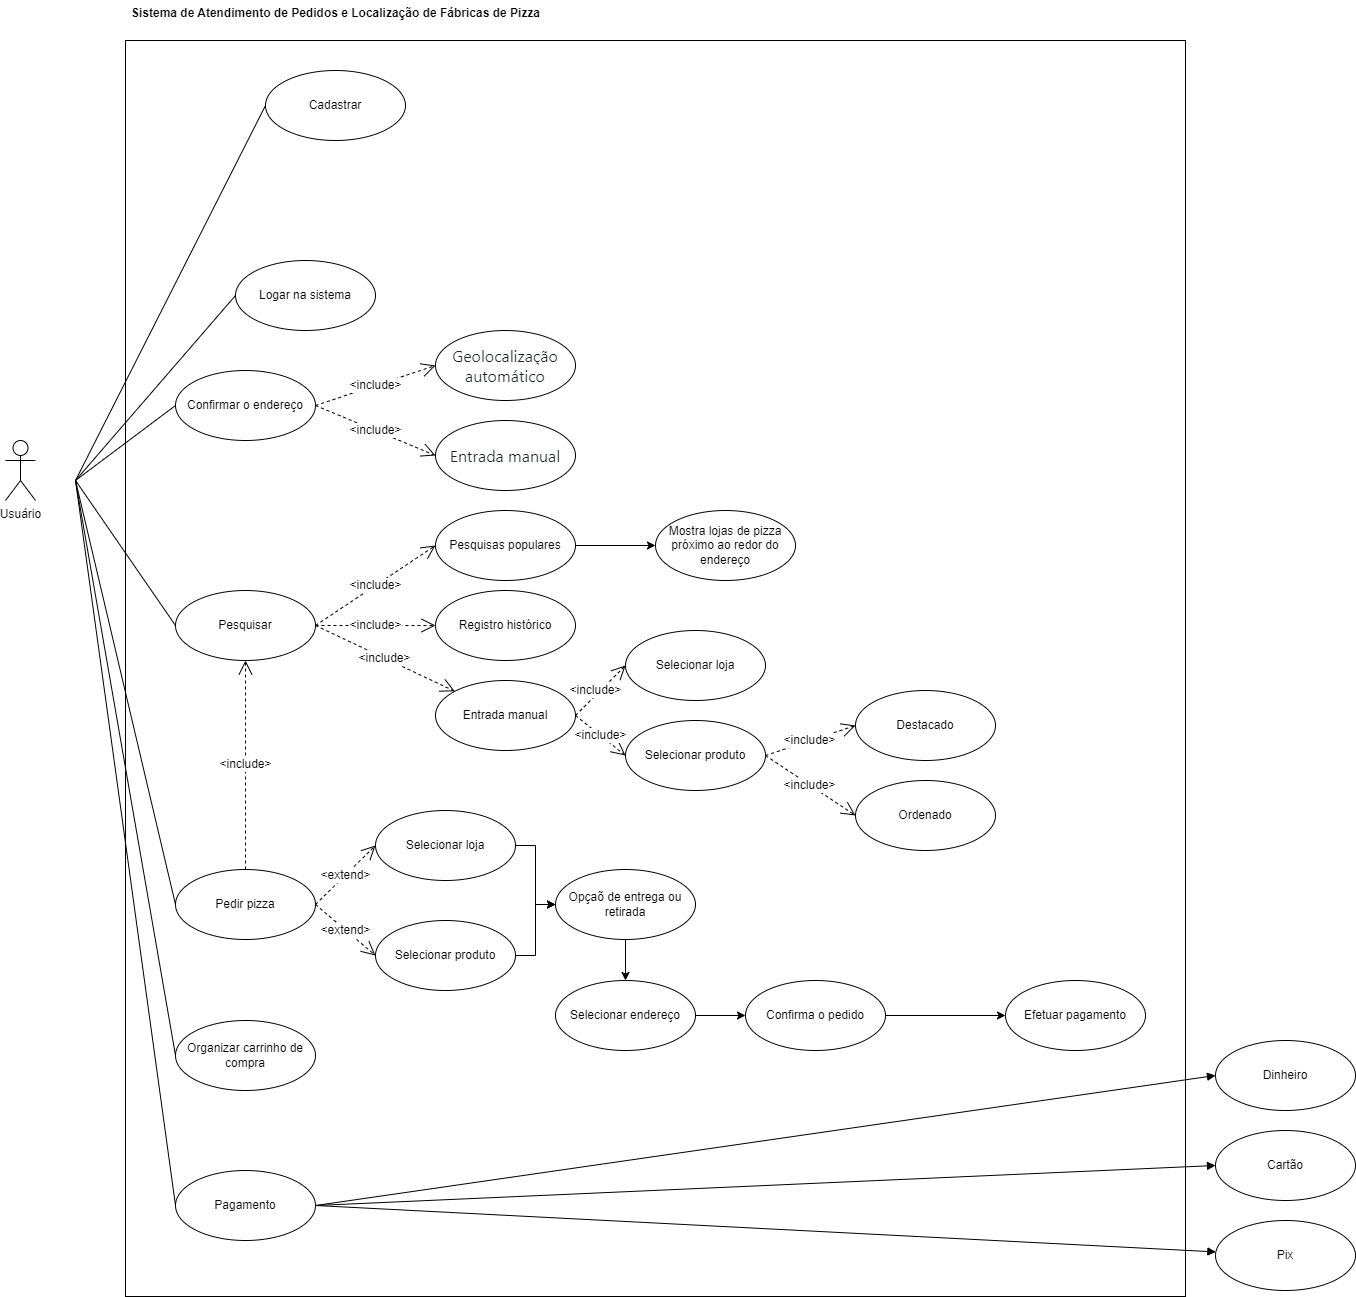

The diagram above was exported from draw.io. Its source (the exported page's mxGraphModel, read from the mxfile embedded in the PNG):
<mxGraphModel dx="1323" dy="838" grid="1" gridSize="10" guides="1" tooltips="1" connect="1" arrows="1" fold="1" page="1" pageScale="1" pageWidth="827" pageHeight="1169" math="0" shadow="0">
  <root>
    <mxCell id="0" />
    <mxCell id="1" parent="0" />
    <mxCell id="7M9plSGV7-tginBBhS93-103" value="" style="rounded=0;whiteSpace=wrap;html=1;" parent="1" vertex="1">
      <mxGeometry x="150" y="340" width="1060" height="1256" as="geometry" />
    </mxCell>
    <mxCell id="nVXbYkoQ79gxGgSRIiqd-21" value="Usuário" style="shape=umlActor;verticalLabelPosition=bottom;verticalAlign=top;html=1;" parent="1" vertex="1">
      <mxGeometry x="30" y="740" width="30" height="60" as="geometry" />
    </mxCell>
    <mxCell id="7M9plSGV7-tginBBhS93-3" value="Cadastrar" style="ellipse;whiteSpace=wrap;html=1;" parent="1" vertex="1">
      <mxGeometry x="290" y="370" width="140" height="70" as="geometry" />
    </mxCell>
    <mxCell id="7M9plSGV7-tginBBhS93-6" value="Logar na sistema" style="ellipse;whiteSpace=wrap;html=1;" parent="1" vertex="1">
      <mxGeometry x="260" y="560" width="140" height="70" as="geometry" />
    </mxCell>
    <mxCell id="7M9plSGV7-tginBBhS93-7" value="Confirmar o endereço" style="ellipse;whiteSpace=wrap;html=1;" parent="1" vertex="1">
      <mxGeometry x="200" y="670" width="140" height="70" as="geometry" />
    </mxCell>
    <mxCell id="7M9plSGV7-tginBBhS93-8" value="Pesquisar&lt;br&gt;" style="ellipse;whiteSpace=wrap;html=1;" parent="1" vertex="1">
      <mxGeometry x="200" y="890" width="140" height="70" as="geometry" />
    </mxCell>
    <mxCell id="7M9plSGV7-tginBBhS93-9" value="Pedir pizza&lt;br&gt;" style="ellipse;whiteSpace=wrap;html=1;" parent="1" vertex="1">
      <mxGeometry x="200" y="1169" width="140" height="70" as="geometry" />
    </mxCell>
    <mxCell id="7M9plSGV7-tginBBhS93-10" value="Organizar carrinho de compra" style="ellipse;whiteSpace=wrap;html=1;" parent="1" vertex="1">
      <mxGeometry x="200" y="1320" width="140" height="70" as="geometry" />
    </mxCell>
    <mxCell id="7M9plSGV7-tginBBhS93-11" value="&lt;div style=&quot;&quot;&gt;&lt;font face=&quot;-apple-system, BlinkMacSystemFont, Segoe UI, Noto Sans, Helvetica, Arial, sans-serif, Apple Color Emoji, Segoe UI Emoji&quot; color=&quot;#1f2328&quot;&gt;&lt;span style=&quot;font-size: 16px; background-color: rgb(255, 255, 255);&quot;&gt;Geolocalização automático&lt;/span&gt;&lt;/font&gt;&lt;/div&gt;" style="ellipse;whiteSpace=wrap;html=1;align=center;" parent="1" vertex="1">
      <mxGeometry x="460" y="630" width="140" height="70" as="geometry" />
    </mxCell>
    <mxCell id="7M9plSGV7-tginBBhS93-16" value="&lt;div style=&quot;&quot;&gt;&lt;font face=&quot;-apple-system, BlinkMacSystemFont, Segoe UI, Noto Sans, Helvetica, Arial, sans-serif, Apple Color Emoji, Segoe UI Emoji&quot; color=&quot;#1f2328&quot;&gt;&lt;span style=&quot;font-size: 16px; background-color: rgb(255, 255, 255);&quot;&gt;Entrada manual&lt;/span&gt;&lt;/font&gt;&lt;/div&gt;" style="ellipse;whiteSpace=wrap;html=1;align=center;" parent="1" vertex="1">
      <mxGeometry x="460" y="720" width="140" height="70" as="geometry" />
    </mxCell>
    <mxCell id="7M9plSGV7-tginBBhS93-21" value="&amp;lt;include&amp;gt;" style="endArrow=open;endSize=12;dashed=1;html=1;rounded=0;exitX=1;exitY=0.5;exitDx=0;exitDy=0;entryX=0;entryY=0.5;entryDx=0;entryDy=0;" parent="1" source="7M9plSGV7-tginBBhS93-7" target="7M9plSGV7-tginBBhS93-11" edge="1">
      <mxGeometry width="160" relative="1" as="geometry">
        <mxPoint x="440" y="680" as="sourcePoint" />
        <mxPoint x="600" y="680" as="targetPoint" />
      </mxGeometry>
    </mxCell>
    <mxCell id="7M9plSGV7-tginBBhS93-22" value="&amp;lt;include&amp;gt;" style="endArrow=open;endSize=12;dashed=1;html=1;rounded=0;exitX=1;exitY=0.5;exitDx=0;exitDy=0;entryX=0;entryY=0.5;entryDx=0;entryDy=0;" parent="1" source="7M9plSGV7-tginBBhS93-7" target="7M9plSGV7-tginBBhS93-16" edge="1">
      <mxGeometry width="160" relative="1" as="geometry">
        <mxPoint x="440" y="680" as="sourcePoint" />
        <mxPoint x="600" y="680" as="targetPoint" />
        <mxPoint as="offset" />
      </mxGeometry>
    </mxCell>
    <mxCell id="7M9plSGV7-tginBBhS93-106" value="" style="edgeStyle=orthogonalEdgeStyle;rounded=0;orthogonalLoop=1;jettySize=auto;html=1;" parent="1" source="7M9plSGV7-tginBBhS93-35" target="7M9plSGV7-tginBBhS93-105" edge="1">
      <mxGeometry relative="1" as="geometry" />
    </mxCell>
    <mxCell id="7M9plSGV7-tginBBhS93-35" value="Pesquisas populares" style="ellipse;whiteSpace=wrap;html=1;" parent="1" vertex="1">
      <mxGeometry x="460" y="810" width="140" height="70" as="geometry" />
    </mxCell>
    <mxCell id="7M9plSGV7-tginBBhS93-37" value="&amp;lt;include&amp;gt;" style="endArrow=open;endSize=12;dashed=1;html=1;rounded=0;entryX=0;entryY=0.5;entryDx=0;entryDy=0;exitX=1;exitY=0.5;exitDx=0;exitDy=0;" parent="1" source="7M9plSGV7-tginBBhS93-8" target="7M9plSGV7-tginBBhS93-35" edge="1">
      <mxGeometry width="160" relative="1" as="geometry">
        <mxPoint x="330" y="980" as="sourcePoint" />
        <mxPoint x="490" y="980" as="targetPoint" />
      </mxGeometry>
    </mxCell>
    <mxCell id="7M9plSGV7-tginBBhS93-38" value="Registro histórico" style="ellipse;whiteSpace=wrap;html=1;" parent="1" vertex="1">
      <mxGeometry x="460" y="890" width="140" height="70" as="geometry" />
    </mxCell>
    <mxCell id="7M9plSGV7-tginBBhS93-40" value="&amp;lt;include&amp;gt;" style="endArrow=open;endSize=12;dashed=1;html=1;rounded=0;exitX=1;exitY=0.5;exitDx=0;exitDy=0;entryX=0;entryY=0.5;entryDx=0;entryDy=0;" parent="1" source="7M9plSGV7-tginBBhS93-8" target="7M9plSGV7-tginBBhS93-38" edge="1">
      <mxGeometry width="160" relative="1" as="geometry">
        <mxPoint x="390" y="940" as="sourcePoint" />
        <mxPoint x="550" y="940" as="targetPoint" />
      </mxGeometry>
    </mxCell>
    <mxCell id="7M9plSGV7-tginBBhS93-41" value="&amp;lt;include&amp;gt;" style="endArrow=open;endSize=12;dashed=1;html=1;rounded=0;exitX=1;exitY=0.5;exitDx=0;exitDy=0;" parent="1" source="7M9plSGV7-tginBBhS93-8" target="7M9plSGV7-tginBBhS93-42" edge="1">
      <mxGeometry width="160" relative="1" as="geometry">
        <mxPoint x="430" y="1080" as="sourcePoint" />
        <mxPoint x="460" y="1010" as="targetPoint" />
      </mxGeometry>
    </mxCell>
    <mxCell id="7M9plSGV7-tginBBhS93-42" value="Entrada manual" style="ellipse;whiteSpace=wrap;html=1;" parent="1" vertex="1">
      <mxGeometry x="460" y="980" width="140" height="70" as="geometry" />
    </mxCell>
    <mxCell id="7M9plSGV7-tginBBhS93-47" value="&amp;lt;include&amp;gt;" style="endArrow=open;endSize=12;dashed=1;html=1;rounded=0;entryX=0.5;entryY=1;entryDx=0;entryDy=0;exitX=0.5;exitY=0;exitDx=0;exitDy=0;" parent="1" source="7M9plSGV7-tginBBhS93-9" target="7M9plSGV7-tginBBhS93-8" edge="1">
      <mxGeometry width="160" relative="1" as="geometry">
        <mxPoint x="450" y="1120" as="sourcePoint" />
        <mxPoint x="610" y="1120" as="targetPoint" />
      </mxGeometry>
    </mxCell>
    <mxCell id="7M9plSGV7-tginBBhS93-85" value="" style="edgeStyle=orthogonalEdgeStyle;rounded=0;orthogonalLoop=1;jettySize=auto;html=1;" parent="1" source="7M9plSGV7-tginBBhS93-49" target="7M9plSGV7-tginBBhS93-54" edge="1">
      <mxGeometry relative="1" as="geometry" />
    </mxCell>
    <mxCell id="7M9plSGV7-tginBBhS93-49" value="Selecionar loja" style="ellipse;whiteSpace=wrap;html=1;" parent="1" vertex="1">
      <mxGeometry x="400" y="1110" width="140" height="70" as="geometry" />
    </mxCell>
    <mxCell id="7M9plSGV7-tginBBhS93-51" value="&amp;lt;extend&amp;gt;" style="endArrow=open;endSize=12;dashed=1;html=1;rounded=0;exitX=1;exitY=0.5;exitDx=0;exitDy=0;entryX=0;entryY=0.5;entryDx=0;entryDy=0;" parent="1" source="7M9plSGV7-tginBBhS93-9" target="7M9plSGV7-tginBBhS93-49" edge="1">
      <mxGeometry width="160" relative="1" as="geometry">
        <mxPoint x="440" y="1040" as="sourcePoint" />
        <mxPoint x="600" y="1040" as="targetPoint" />
      </mxGeometry>
    </mxCell>
    <mxCell id="7M9plSGV7-tginBBhS93-84" value="" style="edgeStyle=orthogonalEdgeStyle;rounded=0;orthogonalLoop=1;jettySize=auto;html=1;" parent="1" source="7M9plSGV7-tginBBhS93-52" target="7M9plSGV7-tginBBhS93-54" edge="1">
      <mxGeometry relative="1" as="geometry" />
    </mxCell>
    <mxCell id="7M9plSGV7-tginBBhS93-52" value="Selecionar produto" style="ellipse;whiteSpace=wrap;html=1;" parent="1" vertex="1">
      <mxGeometry x="400" y="1220" width="140" height="70" as="geometry" />
    </mxCell>
    <mxCell id="7M9plSGV7-tginBBhS93-86" value="" style="edgeStyle=orthogonalEdgeStyle;rounded=0;orthogonalLoop=1;jettySize=auto;html=1;" parent="1" source="7M9plSGV7-tginBBhS93-54" target="7M9plSGV7-tginBBhS93-59" edge="1">
      <mxGeometry relative="1" as="geometry" />
    </mxCell>
    <mxCell id="7M9plSGV7-tginBBhS93-54" value="Opçaõ de entrega ou retirada" style="ellipse;whiteSpace=wrap;html=1;" parent="1" vertex="1">
      <mxGeometry x="580" y="1169" width="140" height="70" as="geometry" />
    </mxCell>
    <mxCell id="7M9plSGV7-tginBBhS93-56" value="&amp;lt;extend&amp;gt;" style="endArrow=open;endSize=12;dashed=1;html=1;rounded=0;exitX=1;exitY=0.5;exitDx=0;exitDy=0;entryX=0;entryY=0.5;entryDx=0;entryDy=0;" parent="1" source="7M9plSGV7-tginBBhS93-9" target="7M9plSGV7-tginBBhS93-52" edge="1">
      <mxGeometry width="160" relative="1" as="geometry">
        <mxPoint x="350" y="1185" as="sourcePoint" />
        <mxPoint x="470" y="1105" as="targetPoint" />
      </mxGeometry>
    </mxCell>
    <mxCell id="7M9plSGV7-tginBBhS93-88" value="" style="edgeStyle=orthogonalEdgeStyle;rounded=0;orthogonalLoop=1;jettySize=auto;html=1;" parent="1" source="7M9plSGV7-tginBBhS93-59" target="7M9plSGV7-tginBBhS93-87" edge="1">
      <mxGeometry relative="1" as="geometry" />
    </mxCell>
    <mxCell id="7M9plSGV7-tginBBhS93-59" value="Selecionar endereço" style="ellipse;whiteSpace=wrap;html=1;" parent="1" vertex="1">
      <mxGeometry x="580" y="1280" width="140" height="70" as="geometry" />
    </mxCell>
    <mxCell id="7M9plSGV7-tginBBhS93-60" value="Selecionar loja" style="ellipse;whiteSpace=wrap;html=1;" parent="1" vertex="1">
      <mxGeometry x="650" y="930" width="140" height="70" as="geometry" />
    </mxCell>
    <mxCell id="7M9plSGV7-tginBBhS93-62" value="Selecionar produto" style="ellipse;whiteSpace=wrap;html=1;" parent="1" vertex="1">
      <mxGeometry x="650" y="1020" width="140" height="70" as="geometry" />
    </mxCell>
    <mxCell id="7M9plSGV7-tginBBhS93-64" value="&amp;lt;include&amp;gt;" style="endArrow=open;endSize=12;dashed=1;html=1;rounded=0;exitX=1;exitY=0.5;exitDx=0;exitDy=0;entryX=0;entryY=0.5;entryDx=0;entryDy=0;" parent="1" source="7M9plSGV7-tginBBhS93-42" target="7M9plSGV7-tginBBhS93-62" edge="1">
      <mxGeometry x="-0.0035" width="160" relative="1" as="geometry">
        <mxPoint x="600" y="1040" as="sourcePoint" />
        <mxPoint x="760" y="1040" as="targetPoint" />
        <mxPoint as="offset" />
      </mxGeometry>
    </mxCell>
    <mxCell id="7M9plSGV7-tginBBhS93-65" value="&amp;lt;include&amp;gt;" style="endArrow=open;endSize=12;dashed=1;html=1;rounded=0;exitX=1;exitY=0.5;exitDx=0;exitDy=0;entryX=0;entryY=0.5;entryDx=0;entryDy=0;" parent="1" source="7M9plSGV7-tginBBhS93-42" target="7M9plSGV7-tginBBhS93-60" edge="1">
      <mxGeometry x="-0.1" y="4" width="160" relative="1" as="geometry">
        <mxPoint x="600" y="1040" as="sourcePoint" />
        <mxPoint x="760" y="1040" as="targetPoint" />
        <mxPoint as="offset" />
      </mxGeometry>
    </mxCell>
    <mxCell id="7M9plSGV7-tginBBhS93-66" value="" style="endArrow=none;html=1;rounded=0;entryX=0;entryY=0.5;entryDx=0;entryDy=0;" parent="1" target="7M9plSGV7-tginBBhS93-3" edge="1">
      <mxGeometry width="50" height="50" relative="1" as="geometry">
        <mxPoint x="100" y="780" as="sourcePoint" />
        <mxPoint x="740" y="140" as="targetPoint" />
      </mxGeometry>
    </mxCell>
    <mxCell id="7M9plSGV7-tginBBhS93-67" value="" style="endArrow=none;html=1;rounded=0;entryX=0;entryY=0.5;entryDx=0;entryDy=0;" parent="1" target="7M9plSGV7-tginBBhS93-6" edge="1">
      <mxGeometry width="50" height="50" relative="1" as="geometry">
        <mxPoint x="100" y="780" as="sourcePoint" />
        <mxPoint x="520" y="470" as="targetPoint" />
      </mxGeometry>
    </mxCell>
    <mxCell id="7M9plSGV7-tginBBhS93-68" value="" style="endArrow=none;html=1;rounded=0;entryX=0;entryY=0.5;entryDx=0;entryDy=0;" parent="1" target="7M9plSGV7-tginBBhS93-7" edge="1">
      <mxGeometry width="50" height="50" relative="1" as="geometry">
        <mxPoint x="100" y="780" as="sourcePoint" />
        <mxPoint x="520" y="590" as="targetPoint" />
      </mxGeometry>
    </mxCell>
    <mxCell id="7M9plSGV7-tginBBhS93-69" value="" style="endArrow=none;html=1;rounded=0;entryX=0;entryY=0.5;entryDx=0;entryDy=0;" parent="1" target="7M9plSGV7-tginBBhS93-8" edge="1">
      <mxGeometry width="50" height="50" relative="1" as="geometry">
        <mxPoint x="100" y="780" as="sourcePoint" />
        <mxPoint x="520" y="710" as="targetPoint" />
      </mxGeometry>
    </mxCell>
    <mxCell id="7M9plSGV7-tginBBhS93-70" value="" style="endArrow=none;html=1;rounded=0;entryX=0;entryY=0.5;entryDx=0;entryDy=0;" parent="1" target="7M9plSGV7-tginBBhS93-9" edge="1">
      <mxGeometry width="50" height="50" relative="1" as="geometry">
        <mxPoint x="100" y="780" as="sourcePoint" />
        <mxPoint x="520" y="1060" as="targetPoint" />
      </mxGeometry>
    </mxCell>
    <mxCell id="7M9plSGV7-tginBBhS93-71" value="" style="endArrow=none;html=1;rounded=0;entryX=0;entryY=0.5;entryDx=0;entryDy=0;" parent="1" target="7M9plSGV7-tginBBhS93-10" edge="1">
      <mxGeometry width="50" height="50" relative="1" as="geometry">
        <mxPoint x="100" y="780" as="sourcePoint" />
        <mxPoint x="580" y="1100" as="targetPoint" />
      </mxGeometry>
    </mxCell>
    <mxCell id="7M9plSGV7-tginBBhS93-72" value="Destacado" style="ellipse;whiteSpace=wrap;html=1;" parent="1" vertex="1">
      <mxGeometry x="880" y="990" width="140" height="70" as="geometry" />
    </mxCell>
    <mxCell id="7M9plSGV7-tginBBhS93-74" value="Ordenado" style="ellipse;whiteSpace=wrap;html=1;" parent="1" vertex="1">
      <mxGeometry x="880" y="1080" width="140" height="70" as="geometry" />
    </mxCell>
    <mxCell id="7M9plSGV7-tginBBhS93-76" value="&amp;lt;include&amp;gt;" style="endArrow=open;endSize=12;dashed=1;html=1;rounded=0;exitX=1;exitY=0.5;exitDx=0;exitDy=0;entryX=0;entryY=0.5;entryDx=0;entryDy=0;" parent="1" source="7M9plSGV7-tginBBhS93-62" target="7M9plSGV7-tginBBhS93-72" edge="1">
      <mxGeometry width="160" relative="1" as="geometry">
        <mxPoint x="850" y="1160" as="sourcePoint" />
        <mxPoint x="1010" y="1160" as="targetPoint" />
      </mxGeometry>
    </mxCell>
    <mxCell id="7M9plSGV7-tginBBhS93-79" value="&amp;lt;include&amp;gt;" style="endArrow=open;endSize=12;dashed=1;html=1;rounded=0;exitX=1;exitY=0.5;exitDx=0;exitDy=0;entryX=0;entryY=0.5;entryDx=0;entryDy=0;" parent="1" source="7M9plSGV7-tginBBhS93-62" target="7M9plSGV7-tginBBhS93-74" edge="1">
      <mxGeometry width="160" relative="1" as="geometry">
        <mxPoint x="800" y="1065" as="sourcePoint" />
        <mxPoint x="890" y="1035" as="targetPoint" />
      </mxGeometry>
    </mxCell>
    <mxCell id="7M9plSGV7-tginBBhS93-80" value="Pagamento" style="ellipse;whiteSpace=wrap;html=1;" parent="1" vertex="1">
      <mxGeometry x="200" y="1470" width="140" height="70" as="geometry" />
    </mxCell>
    <mxCell id="7M9plSGV7-tginBBhS93-81" value="" style="endArrow=none;html=1;rounded=0;entryX=0;entryY=0.5;entryDx=0;entryDy=0;" parent="1" target="7M9plSGV7-tginBBhS93-80" edge="1">
      <mxGeometry width="50" height="50" relative="1" as="geometry">
        <mxPoint x="100" y="780" as="sourcePoint" />
        <mxPoint x="460" y="1400" as="targetPoint" />
      </mxGeometry>
    </mxCell>
    <mxCell id="dUOUOCPG93UySQ66yxDG-2" value="" style="edgeStyle=orthogonalEdgeStyle;rounded=0;orthogonalLoop=1;jettySize=auto;html=1;" parent="1" source="7M9plSGV7-tginBBhS93-87" target="dUOUOCPG93UySQ66yxDG-1" edge="1">
      <mxGeometry relative="1" as="geometry" />
    </mxCell>
    <mxCell id="7M9plSGV7-tginBBhS93-87" value="Confirma o pedido" style="ellipse;whiteSpace=wrap;html=1;" parent="1" vertex="1">
      <mxGeometry x="770" y="1280" width="140" height="70" as="geometry" />
    </mxCell>
    <mxCell id="7M9plSGV7-tginBBhS93-94" value="Dinheiro" style="ellipse;whiteSpace=wrap;html=1;" parent="1" vertex="1">
      <mxGeometry x="1240" y="1340" width="140" height="70" as="geometry" />
    </mxCell>
    <mxCell id="7M9plSGV7-tginBBhS93-95" value="Cartão" style="ellipse;whiteSpace=wrap;html=1;" parent="1" vertex="1">
      <mxGeometry x="1240" y="1430" width="140" height="70" as="geometry" />
    </mxCell>
    <mxCell id="7M9plSGV7-tginBBhS93-97" value="" style="html=1;verticalAlign=bottom;endArrow=block;curved=0;rounded=0;exitX=1;exitY=0.5;exitDx=0;exitDy=0;entryX=0;entryY=0.5;entryDx=0;entryDy=0;" parent="1" source="7M9plSGV7-tginBBhS93-80" target="7M9plSGV7-tginBBhS93-94" edge="1">
      <mxGeometry x="0.0016" width="80" relative="1" as="geometry">
        <mxPoint x="870" y="1320" as="sourcePoint" />
        <mxPoint x="950" y="1320" as="targetPoint" />
        <mxPoint as="offset" />
      </mxGeometry>
    </mxCell>
    <mxCell id="7M9plSGV7-tginBBhS93-98" value="" style="html=1;verticalAlign=bottom;endArrow=block;curved=0;rounded=0;exitX=1;exitY=0.5;exitDx=0;exitDy=0;entryX=0;entryY=0.5;entryDx=0;entryDy=0;" parent="1" source="7M9plSGV7-tginBBhS93-80" target="7M9plSGV7-tginBBhS93-95" edge="1">
      <mxGeometry width="80" relative="1" as="geometry">
        <mxPoint x="350" y="1515" as="sourcePoint" />
        <mxPoint x="1260" y="1445" as="targetPoint" />
      </mxGeometry>
    </mxCell>
    <mxCell id="7M9plSGV7-tginBBhS93-104" value="Sistema de Atendimento de Pedidos e Localização de Fábricas de Pizza" style="text;align=center;fontStyle=1;verticalAlign=middle;spacingLeft=3;spacingRight=3;strokeColor=none;rotatable=0;points=[[0,0.5],[1,0.5]];portConstraint=eastwest;html=1;" parent="1" vertex="1">
      <mxGeometry x="320" y="300" width="80" height="26" as="geometry" />
    </mxCell>
    <mxCell id="7M9plSGV7-tginBBhS93-105" value="Mostra lojas de pizza próximo ao redor do endereço" style="ellipse;whiteSpace=wrap;html=1;" parent="1" vertex="1">
      <mxGeometry x="680" y="810" width="140" height="70" as="geometry" />
    </mxCell>
    <mxCell id="7M9plSGV7-tginBBhS93-107" value="" style="html=1;verticalAlign=bottom;endArrow=block;curved=0;rounded=0;exitX=1;exitY=0.5;exitDx=0;exitDy=0;" parent="1" source="7M9plSGV7-tginBBhS93-80" target="7M9plSGV7-tginBBhS93-101" edge="1">
      <mxGeometry width="80" relative="1" as="geometry">
        <mxPoint x="340" y="1505" as="sourcePoint" />
        <mxPoint x="1250" y="1570" as="targetPoint" />
      </mxGeometry>
    </mxCell>
    <mxCell id="7M9plSGV7-tginBBhS93-101" value="Pix" style="ellipse;whiteSpace=wrap;html=1;" parent="1" vertex="1">
      <mxGeometry x="1240" y="1520" width="140" height="70" as="geometry" />
    </mxCell>
    <mxCell id="dUOUOCPG93UySQ66yxDG-1" value="Efetuar pagamento" style="ellipse;whiteSpace=wrap;html=1;" parent="1" vertex="1">
      <mxGeometry x="1030" y="1280" width="140" height="70" as="geometry" />
    </mxCell>
  </root>
</mxGraphModel>